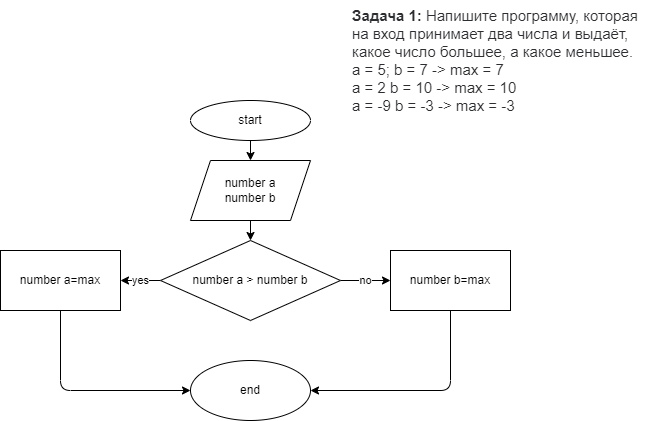

The diagram above was exported from draw.io. Its source (the exported page's mxGraphModel, read from the mxfile embedded in the PNG):
<mxGraphModel dx="468" dy="49" grid="1" gridSize="10" guides="1" tooltips="1" connect="1" arrows="1" fold="1" page="1" pageScale="1" pageWidth="827" pageHeight="1169" math="0" shadow="0">
  <root>
    <mxCell id="0" />
    <mxCell id="1" parent="0" />
    <mxCell id="6" value="" style="edgeStyle=none;html=1;" edge="1" parent="1" source="4" target="5">
      <mxGeometry relative="1" as="geometry" />
    </mxCell>
    <mxCell id="4" value="start" style="ellipse;whiteSpace=wrap;html=1;" vertex="1" parent="1">
      <mxGeometry x="340" y="120" width="120" height="40" as="geometry" />
    </mxCell>
    <mxCell id="9" value="" style="edgeStyle=none;html=1;" edge="1" parent="1" source="5" target="8">
      <mxGeometry relative="1" as="geometry" />
    </mxCell>
    <mxCell id="5" value="number a&lt;br&gt;number b" style="shape=parallelogram;perimeter=parallelogramPerimeter;whiteSpace=wrap;html=1;fixedSize=1;" vertex="1" parent="1">
      <mxGeometry x="340" y="180" width="120" height="60" as="geometry" />
    </mxCell>
    <mxCell id="7" value="&lt;p style=&quot;box-sizing: border-box; margin: 0px; font-weight: 400; color: rgb(44, 45, 48); font-family: roboto, &amp;quot;san francisco&amp;quot;, &amp;quot;helvetica neue&amp;quot;, helvetica, arial; font-size: 15px; font-style: normal; letter-spacing: normal; text-indent: 0px; text-transform: none; word-spacing: 0px; background-color: rgb(255, 255, 255);&quot;&gt;&lt;strong style=&quot;box-sizing: border-box ; font-weight: 700&quot;&gt;Задача 1:&lt;/strong&gt;&lt;span&gt;&amp;nbsp;&lt;/span&gt;Напишите программу, которая на вход принимает два числа и выдаёт, какое число большее, а какое меньшее.&lt;/p&gt;&lt;p style=&quot;box-sizing: border-box; margin: 0px; font-weight: 400; color: rgb(44, 45, 48); font-family: roboto, &amp;quot;san francisco&amp;quot;, &amp;quot;helvetica neue&amp;quot;, helvetica, arial; font-size: 15px; font-style: normal; letter-spacing: normal; text-indent: 0px; text-transform: none; word-spacing: 0px; background-color: rgb(255, 255, 255);&quot;&gt;a = 5; b = 7 -&amp;gt; max = 7&lt;br style=&quot;box-sizing: border-box&quot;&gt;a = 2 b = 10 -&amp;gt; max = 10&lt;br style=&quot;box-sizing: border-box&quot;&gt;a = -9 b = -3 -&amp;gt; max = -3&lt;/p&gt;" style="text;whiteSpace=wrap;html=1;" vertex="1" parent="1">
      <mxGeometry x="500" y="20" width="300" height="90" as="geometry" />
    </mxCell>
    <mxCell id="11" value="no" style="edgeStyle=none;html=1;" edge="1" parent="1" source="8" target="10">
      <mxGeometry relative="1" as="geometry" />
    </mxCell>
    <mxCell id="13" value="yes" style="edgeStyle=none;html=1;" edge="1" parent="1" source="8" target="12">
      <mxGeometry relative="1" as="geometry" />
    </mxCell>
    <mxCell id="8" value="number a &amp;gt; number b" style="rhombus;whiteSpace=wrap;html=1;" vertex="1" parent="1">
      <mxGeometry x="310" y="260" width="180" height="80" as="geometry" />
    </mxCell>
    <mxCell id="17" value="" style="edgeStyle=none;html=1;entryX=1;entryY=0.5;entryDx=0;entryDy=0;exitX=0.5;exitY=1;exitDx=0;exitDy=0;" edge="1" parent="1" source="10">
      <mxGeometry relative="1" as="geometry">
        <mxPoint x="460" y="410" as="targetPoint" />
        <Array as="points">
          <mxPoint x="600" y="410" />
        </Array>
      </mxGeometry>
    </mxCell>
    <mxCell id="10" value="number b=max" style="whiteSpace=wrap;html=1;" vertex="1" parent="1">
      <mxGeometry x="540" y="270" width="120" height="60" as="geometry" />
    </mxCell>
    <mxCell id="15" value="" style="edgeStyle=none;html=1;exitX=0.5;exitY=1;exitDx=0;exitDy=0;" edge="1" parent="1" source="12">
      <mxGeometry relative="1" as="geometry">
        <mxPoint x="340" y="410" as="targetPoint" />
        <Array as="points">
          <mxPoint x="210" y="410" />
        </Array>
      </mxGeometry>
    </mxCell>
    <mxCell id="12" value="number a=max" style="whiteSpace=wrap;html=1;" vertex="1" parent="1">
      <mxGeometry x="150" y="270" width="120" height="60" as="geometry" />
    </mxCell>
    <mxCell id="18" value="end" style="ellipse;whiteSpace=wrap;html=1;" vertex="1" parent="1">
      <mxGeometry x="340" y="380" width="120" height="60" as="geometry" />
    </mxCell>
  </root>
</mxGraphModel>